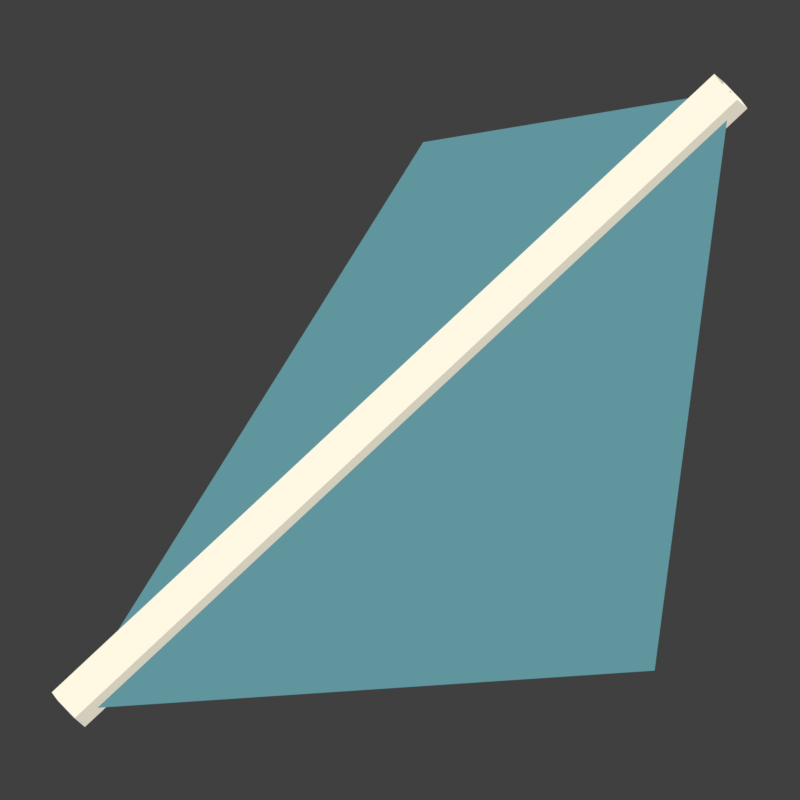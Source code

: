 # Source: panel_fragment_glass.blend  (saved by Blender 4.2.68; exported with 4.5.12 LTS)
import bpy
from mathutils import Matrix  # noqa: F401  (used for matrix-valued properties, if any)

bpy.ops.wm.read_factory_settings(use_empty=True)
scene = bpy.context.scene
scene.name = 'Scene'

# ---- collections
col_collection = bpy.data.collections.new('Collection'); scene.collection.children.link(col_collection)

# ---- materials (node trees are filled in below, after node groups)
mat_pilot_vertex_colour_017 = bpy.data.materials.new('Pilot vertex colour.017')
mat_pilot_vertex_colour_017.diffuse_color = (1.0, 0.9387, 0.7682, 1.0)

# ---- material node trees
mat_pilot_vertex_colour_017.use_nodes = True; mat_pilot_vertex_colour_017.node_tree.nodes.clear()
_N = mat_pilot_vertex_colour_017.node_tree.nodes; _L = mat_pilot_vertex_colour_017.node_tree.links
n0 = _N.new('ShaderNodeOutputMaterial'); n0.name = 'Material Output'; n0.location = (0, 0)
n1 = _N.new('ShaderNodeEmission'); n1.name = 'Emission'; n1.location = (0, 0)
n2 = _N.new('ShaderNodeNewGeometry'); n2.name = 'Geometry'; n2.location = (0, 0)
n3 = _N.new('ShaderNodeVectorMath'); n3.name = 'Vector Math'; n3.location = (0, 0)
n3.operation = 'DOT_PRODUCT'
n3.inputs[1].default_value = (-0.37, -0.56, 0.74)
n4 = _N.new('ShaderNodeMath'); n4.name = 'Math'; n4.location = (0, 0)
n4.operation = 'GREATER_THAN'
n4.inputs[1].default_value = 0.05
n5 = _N.new('ShaderNodeMath'); n5.name = 'Math.001'; n5.location = (0, 0)
n5.operation = 'MULTIPLY_ADD'
n5.inputs[1].default_value = 0.35
n5.inputs[2].default_value = 0.65
n6 = _N.new('ShaderNodeMixRGB'); n6.name = 'Mix (Legacy)'; n6.location = (0, 0)
n6.blend_type = 'MULTIPLY'
n6.inputs[0].default_value = 1.0
n7 = _N.new('ShaderNodeVertexColor'); n7.name = 'Color Attribute'; n7.location = (0, 0)
n7.layer_name = 'Color'
_L.new(n2.outputs[1], n3.inputs[0])
_L.new(n3.outputs[1], n4.inputs[0])
_L.new(n4.outputs[0], n5.inputs[0])
_L.new(n5.outputs[0], n6.inputs[2])
_L.new(n6.outputs[0], n1.inputs[0])
_L.new(n1.outputs[0], n0.inputs[0])
_L.new(n7.outputs[0], n6.inputs[1])
n0.is_active_output = True

# ---- world
world_world = bpy.data.worlds.new('World'); scene.world = world_world
world_world.use_nodes = True; world_world.node_tree.nodes.clear()
_N = world_world.node_tree.nodes; _L = world_world.node_tree.links
n0 = _N.new('ShaderNodeOutputWorld'); n0.name = 'World Output'; n0.location = (300, 300)
n1 = _N.new('ShaderNodeBackground'); n1.name = 'Background'; n1.location = (10, 300)
n1.inputs[0].default_value = (0.05088, 0.05088, 0.05088, 1.0)
_L.new(n1.outputs[0], n0.inputs[0])
n0.is_active_output = True
world_world.color = (0.02, 0.02, 0.02)
world_world.sun_shadow_jitter_overblur = 0.0

# ---- cameras
cam_contact_camera_017 = bpy.data.cameras.new('Contact camera.017')
cam_contact_camera_017.type = 'ORTHO'
cam_contact_camera_017.ortho_scale = 1.28

# ---- meshes
me_panel_fragment_glass_part_0 = bpy.data.meshes.new('panel_fragment_glass_part_0')
me_panel_fragment_glass_part_0.from_pydata([(-0.4705, -0.4705, 0.02467), (0.5, -0.2764, 0.2148), (0.3059, 0.3059, 0.9753), (-0.4705, -0.4705, 0.02467), (0.3059, 0.3059, 0.9753), (-0.3735, 0.5, 0.6901), (-0.5, -0.4725, 0.04935), (0.2764, 0.3039, 1.0), (0.2784, 0.3333, 0.9753), (-0.5, -0.4725, 0.04935), (0.2784, 0.3333, 0.9753), (-0.498, -0.4431, 0.02467), (-0.4725, -0.5, 0.04935), (0.3039, 0.2764, 1.0), (0.2764, 0.3039, 1.0), (-0.4725, -0.5, 0.04935), (0.2764, 0.3039, 1.0), (-0.5, -0.4725, 0.04935), (-0.4431, -0.498, 0.02467), (0.3333, 0.2784, 0.9753), (0.3039, 0.2764, 1.0), (-0.4431, -0.498, 0.02467), (0.3039, 0.2764, 1.0), (-0.4725, -0.5, 0.04935), (-0.4411, -0.4685, 0.0), (0.3354, 0.3079, 0.9507), (0.3333, 0.2784, 0.9753), (-0.4411, -0.4685, 0.0), (0.3333, 0.2784, 0.9753), (-0.4431, -0.498, 0.02467), (-0.4685, -0.4411, 3.541e-09), (0.3079, 0.3354, 0.9507), (0.3354, 0.3079, 0.9507), (-0.4685, -0.4411, 3.541e-09), (0.3354, 0.3079, 0.9507), (-0.4411, -0.4685, 0.0), (-0.498, -0.4431, 0.02467), (0.2784, 0.3333, 0.9753), (0.3079, 0.3354, 0.9507), (-0.498, -0.4431, 0.02467), (0.3079, 0.3354, 0.9507), (-0.4685, -0.4411, 3.541e-09)], [], [(0, 1, 2), (3, 4, 5), (6, 7, 8), (9, 10, 11), (12, 13, 14), (15, 16, 17), (18, 19, 20), (21, 22, 23), (24, 25, 26), (27, 28, 29), (30, 31, 32), (33, 34, 35), (36, 37, 38), (39, 40, 41)])
_ca = me_panel_fragment_glass_part_0.color_attributes.new('Color', 'FLOAT_COLOR', 'POINT')
_ca.data.foreach_set('color', [0.117, 0.3005, 0.3419, 1.0, 0.117, 0.3005, 0.3419, 1.0, 0.117, 0.3005, 0.3419, 1.0, 0.117, 0.3005, 0.3419, 1.0, 0.117, 0.3005, 0.3419, 1.0, 0.117, 0.3005, 0.3419, 1.0, 1.0, 0.9387, 0.7682, 1.0, 1.0, 0.9387, 0.7682, 1.0, 1.0, 0.9387, 0.7682, 1.0, 1.0, 0.9387, 0.7682, 1.0, 1.0, 0.9387, 0.7682, 1.0, 1.0, 0.9387, 0.7682, 1.0, 1.0, 0.9387, 0.7682, 1.0, 1.0, 0.9387, 0.7682, 1.0, 1.0, 0.9387, 0.7682, 1.0, 1.0, 0.9387, 0.7682, 1.0, 1.0, 0.9387, 0.7682, 1.0, 1.0, 0.9387, 0.7682, 1.0, 1.0, 0.9387, 0.7682, 1.0, 1.0, 0.9387, 0.7682, 1.0, 1.0, 0.9387, 0.7682, 1.0, 1.0, 0.9387, 0.7682, 1.0, 1.0, 0.9387, 0.7682, 1.0, 1.0, 0.9387, 0.7682, 1.0, 1.0, 0.9387, 0.7682, 1.0, 1.0, 0.9387, 0.7682, 1.0, 1.0, 0.9387, 0.7682, 1.0, 1.0, 0.9387, 0.7682, 1.0, 1.0, 0.9387, 0.7682, 1.0, 1.0, 0.9387, 0.7682, 1.0, 1.0, 0.9387, 0.7682, 1.0, 1.0, 0.9387, 0.7682, 1.0, 1.0, 0.9387, 0.7682, 1.0, 1.0, 0.9387, 0.7682, 1.0, 1.0, 0.9387, 0.7682, 1.0, 1.0, 0.9387, 0.7682, 1.0, 1.0, 0.9387, 0.7682, 1.0, 1.0, 0.9387, 0.7682, 1.0, 1.0, 0.9387, 0.7682, 1.0, 1.0, 0.9387, 0.7682, 1.0, 1.0, 0.9387, 0.7682, 1.0, 1.0, 0.9387, 0.7682, 1.0])
me_panel_fragment_glass_part_0.materials.append(mat_pilot_vertex_colour_017)
me_panel_fragment_glass_part_0.update()
me_panel_fragment_glass_part_0_001 = bpy.data.meshes.new('panel_fragment_glass_part_0.001')
me_panel_fragment_glass_part_0_001.from_pydata([(-0.4705, -0.4705, 0.02467), (0.5, -0.2764, 0.2148), (0.3059, 0.3059, 0.9753), (-0.4705, -0.4705, 0.02467), (0.3059, 0.3059, 0.9753), (-0.3735, 0.5, 0.6901), (-0.5, -0.4725, 0.04935), (0.2764, 0.3039, 1.0), (0.2784, 0.3333, 0.9753), (-0.5, -0.4725, 0.04935), (0.2784, 0.3333, 0.9753), (-0.498, -0.4431, 0.02467), (-0.4725, -0.5, 0.04935), (0.3039, 0.2764, 1.0), (0.2764, 0.3039, 1.0), (-0.4725, -0.5, 0.04935), (0.2764, 0.3039, 1.0), (-0.5, -0.4725, 0.04935), (-0.4431, -0.498, 0.02467), (0.3333, 0.2784, 0.9753), (0.3039, 0.2764, 1.0), (-0.4431, -0.498, 0.02467), (0.3039, 0.2764, 1.0), (-0.4725, -0.5, 0.04935), (-0.4411, -0.4685, 0.0), (0.3354, 0.3079, 0.9507), (0.3333, 0.2784, 0.9753), (-0.4411, -0.4685, 0.0), (0.3333, 0.2784, 0.9753), (-0.4431, -0.498, 0.02467), (-0.4685, -0.4411, 3.541e-09), (0.3079, 0.3354, 0.9507), (0.3354, 0.3079, 0.9507), (-0.4685, -0.4411, 3.541e-09), (0.3354, 0.3079, 0.9507), (-0.4411, -0.4685, 0.0), (-0.498, -0.4431, 0.02467), (0.2784, 0.3333, 0.9753), (0.3079, 0.3354, 0.9507), (-0.498, -0.4431, 0.02467), (0.3079, 0.3354, 0.9507), (-0.4685, -0.4411, 3.541e-09)], [], [(0, 1, 2), (3, 4, 5), (6, 7, 8), (9, 10, 11), (12, 13, 14), (15, 16, 17), (18, 19, 20), (21, 22, 23), (24, 25, 26), (27, 28, 29), (30, 31, 32), (33, 34, 35), (36, 37, 38), (39, 40, 41)])
_ca = me_panel_fragment_glass_part_0_001.color_attributes.new('Color', 'FLOAT_COLOR', 'POINT')
_ca.data.foreach_set('color', [0.117, 0.3005, 0.3419, 1.0, 0.117, 0.3005, 0.3419, 1.0, 0.117, 0.3005, 0.3419, 1.0, 0.117, 0.3005, 0.3419, 1.0, 0.117, 0.3005, 0.3419, 1.0, 0.117, 0.3005, 0.3419, 1.0, 1.0, 0.9387, 0.7682, 1.0, 1.0, 0.9387, 0.7682, 1.0, 1.0, 0.9387, 0.7682, 1.0, 1.0, 0.9387, 0.7682, 1.0, 1.0, 0.9387, 0.7682, 1.0, 1.0, 0.9387, 0.7682, 1.0, 1.0, 0.9387, 0.7682, 1.0, 1.0, 0.9387, 0.7682, 1.0, 1.0, 0.9387, 0.7682, 1.0, 1.0, 0.9387, 0.7682, 1.0, 1.0, 0.9387, 0.7682, 1.0, 1.0, 0.9387, 0.7682, 1.0, 1.0, 0.9387, 0.7682, 1.0, 1.0, 0.9387, 0.7682, 1.0, 1.0, 0.9387, 0.7682, 1.0, 1.0, 0.9387, 0.7682, 1.0, 1.0, 0.9387, 0.7682, 1.0, 1.0, 0.9387, 0.7682, 1.0, 1.0, 0.9387, 0.7682, 1.0, 1.0, 0.9387, 0.7682, 1.0, 1.0, 0.9387, 0.7682, 1.0, 1.0, 0.9387, 0.7682, 1.0, 1.0, 0.9387, 0.7682, 1.0, 1.0, 0.9387, 0.7682, 1.0, 1.0, 0.9387, 0.7682, 1.0, 1.0, 0.9387, 0.7682, 1.0, 1.0, 0.9387, 0.7682, 1.0, 1.0, 0.9387, 0.7682, 1.0, 1.0, 0.9387, 0.7682, 1.0, 1.0, 0.9387, 0.7682, 1.0, 1.0, 0.9387, 0.7682, 1.0, 1.0, 0.9387, 0.7682, 1.0, 1.0, 0.9387, 0.7682, 1.0, 1.0, 0.9387, 0.7682, 1.0, 1.0, 0.9387, 0.7682, 1.0, 1.0, 0.9387, 0.7682, 1.0])
me_panel_fragment_glass_part_0_001.materials.append(mat_pilot_vertex_colour_017)
me_panel_fragment_glass_part_0_001.update()

# ---- objects
ob_contact_camera = bpy.data.objects.new('Contact camera', cam_contact_camera_017)
ob_part_0 = bpy.data.objects.new('Part_0', me_panel_fragment_glass_part_0)
ob_intact = bpy.data.objects.new('Intact', me_panel_fragment_glass_part_0_001)

# ---- transforms, parenting, visibility, modifiers, constraints
ob_contact_camera.location = (1.055, -2.059, 1.39)
ob_contact_camera.rotation_euler = (1.199, -8.169e-08, 0.5218)
ob_part_0.location = (0.0, 0.0, 0.0)
ob_part_0.hide_render = True
ob_intact.location = (0.0, 0.0, 0.0)

# ---- collection membership
scene.collection.objects.link(ob_contact_camera)
col_collection.objects.link(ob_part_0)
col_collection.objects.link(ob_intact)

# ---- scene / render settings (as saved in the file)
scene.camera = ob_contact_camera
scene.frame_start = 1; scene.frame_end = 250; scene.frame_set(1)
scene.render.engine = 'BLENDER_EEVEE_NEXT'
scene.render.resolution_x = 512
scene.render.resolution_y = 512
scene.render.film_transparent = True
scene.view_settings.view_transform = 'Standard'
bpy.context.view_layer.update()
